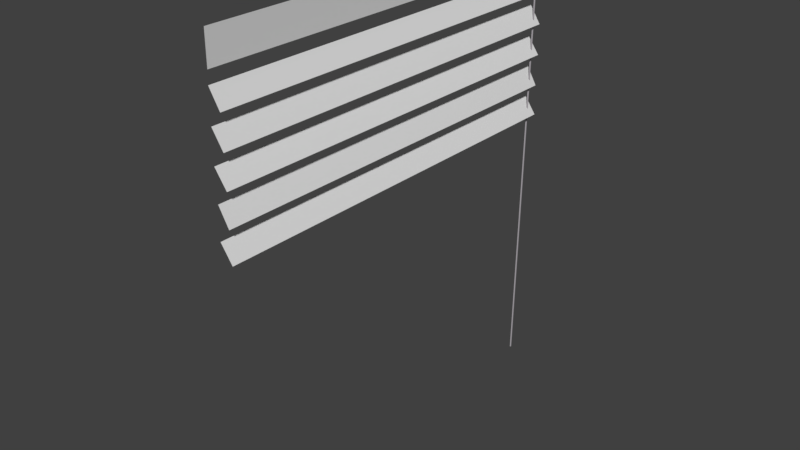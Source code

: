 # Source: Blinds.blend  (saved by Blender 2.79.0; exported with 4.5.12 LTS)
import bpy
from mathutils import Matrix  # noqa: F401  (used for matrix-valued properties, if any)

bpy.ops.wm.read_factory_settings(use_empty=True)
scene = bpy.context.scene
scene.name = 'Scene'

# ---- collections
col_collection_1 = bpy.data.collections.new('Collection 1'); scene.collection.children.link(col_collection_1)

# ---- materials (node trees are filled in below, after node groups)
mat_material = bpy.data.materials.new('Material')
mat_material.alpha_threshold = 0.0
mat_material.use_transparent_shadow = False
mat_material.diffuse_color = (0.4369, 0.41, 0.4385, 1.0)
mat_material.roughness = 0.5
mat_material.line_color = (0.0, 0.0, 0.0, 1.0)
mat_woodtrim = bpy.data.materials.new('WoodTrim')
mat_woodtrim.alpha_threshold = 0.0
mat_woodtrim.use_transparent_shadow = False
mat_woodtrim.diffuse_color = (0.3095, 0.06301, 0.02624, 1.0)
mat_woodtrim.roughness = 0.5
mat_material_001 = bpy.data.materials.new('Material.001')
mat_material_001.alpha_threshold = 0.0
mat_material_001.use_transparent_shadow = False
mat_material_001.diffuse_color = (0.03955, 0.1746, 0.0, 1.0)
mat_material_001.roughness = 0.5
mat_material_002 = bpy.data.materials.new('Material.002')
mat_material_002.alpha_threshold = 0.0
mat_material_002.use_transparent_shadow = False
mat_material_002.diffuse_color = (0.723, 0.723, 0.723, 1.0)
mat_material_002.roughness = 0.5

# ---- material node trees

# ---- world
world_world = bpy.data.worlds.new('World'); scene.world = world_world
world_world.color = (0.05088, 0.05088, 0.05088)
world_world.use_sun_shadow = False
world_world.sun_shadow_jitter_overblur = 0.0
world_world.cycles.sampling_method = 'MANUAL'

# ---- meshes
me_cube = bpy.data.meshes.new('Cube')
me_cube.from_pydata([(-0.06043, -0.783, -1.815), (0.04218, -0.6349, -1.815), (-0.009125, -0.4387, -1.815), (-0.06073, -0.2422, -1.815), (0.04248, -0.09453, -1.815), (-0.009126, 0.1019, -1.815), (-0.05551, 0.2949, -1.815), (0.03726, 0.4494, -1.815), (0.03154, 0.6424, -1.815), (0.03154, 0.8226, -1.815), (-0.06043, -0.783, -1.421), (0.04218, -0.6349, -1.421), (-0.009128, -0.4387, -1.421), (-0.06074, -0.2422, -1.421), (0.04248, -0.09453, -1.421), (-0.009129, 0.1019, -1.421), (-0.05551, 0.2949, -1.421), (0.03725, 0.4494, -1.421), (0.03154, 0.6424, -1.421), (0.03154, 0.8226, -1.421), (-0.06044, -0.783, -1.027), (0.04218, -0.6349, -1.027), (-0.009131, -0.4387, -1.027), (-0.06074, -0.2422, -1.027), (0.04248, -0.09454, -1.027), (-0.009132, 0.1019, -1.027), (-0.05551, 0.2949, -1.027), (0.03725, 0.4494, -1.027), (0.03153, 0.6424, -1.027), (0.03153, 0.8226, -1.027), (-0.06044, -0.783, -0.6332), (0.04217, -0.6349, -0.6332), (-0.009134, -0.4387, -0.6332), (-0.06074, -0.2422, -0.6332), (0.04247, -0.09454, -0.6332), (-0.009135, 0.1019, -0.6332), (-0.05552, 0.2949, -0.6332), (0.03725, 0.4494, -0.6331), (0.03153, 0.6424, -0.6331), (0.03153, 0.8226, -0.6331), (-0.06044, -0.783, -0.2391), (0.04217, -0.6349, -0.2391), (-0.009137, -0.4387, -0.2391), (-0.06075, -0.2422, -0.2391), (0.04247, -0.09454, -0.2391), (-0.009138, 0.1019, -0.2391), (-0.05552, 0.2949, -0.2391), (0.03725, 0.4494, -0.2391), (0.03153, 0.6424, -0.2391), (0.03153, 0.8226, -0.2391), (-0.06044, -0.783, 0.155), (0.04217, -0.6349, 0.155), (-0.00914, -0.4387, 0.155), (-0.06075, -0.2422, 0.155), (0.04247, -0.09454, 0.155), (-0.009141, 0.1019, 0.155), (-0.05552, 0.2949, 0.155), (0.03724, 0.4494, 0.155), (0.03152, 0.6424, 0.155), (0.03152, 0.8226, 0.155), (-0.06045, -0.783, 0.549), (0.04216, -0.6349, 0.549), (-0.009143, -0.4387, 0.549), (-0.06075, -0.2422, 0.549), (0.04246, -0.09454, 0.549), (-0.009143, 0.1019, 0.549), (-0.05553, 0.2949, 0.549), (0.03724, 0.4494, 0.549), (0.03152, 0.6424, 0.549), (0.03152, 0.8226, 0.549), (-0.06045, -0.783, 0.9431), (0.04216, -0.6349, 0.9431), (-0.009145, -0.4387, 0.9431), (-0.06075, -0.2422, 0.9431), (0.04246, -0.09454, 0.9431), (-0.009146, 0.1019, 0.9431), (-0.05553, 0.2949, 0.9431), (0.03724, 0.4494, 0.9431), (0.03152, 0.6424, 0.9431), (0.03152, 0.8226, 0.9431), (-0.06045, -0.783, 1.337), (0.04216, -0.6349, 1.337), (-0.009148, -0.4387, 1.337), (-0.06076, -0.2422, 1.337), (0.04246, -0.09454, 1.337), (-0.009149, 0.1019, 1.337), (-0.05553, 0.2949, 1.337), (0.03723, 0.4494, 1.337), (0.03152, 0.6424, 1.337), (0.03152, 0.8226, 1.337), (-0.06046, -0.783, 1.731), (0.04216, -0.6349, 1.731), (-0.009151, -0.4387, 1.731), (-0.06076, -0.2422, 1.731), (0.04246, -0.09455, 1.731), (-0.009152, 0.1019, 1.731), (-0.05553, 0.2949, 1.731), (0.03723, 0.4494, 1.731), (0.03151, 0.6424, 1.731), (0.03151, 0.8226, 1.731), (-0.06043, -0.783, -1.618), (-0.009124, -0.7089, -1.815), (0.04218, -0.6349, -1.618), (-0.009127, -0.7089, -1.421), (-0.05368, -0.517, -1.815), (-0.009127, -0.4387, -1.618), (-0.05368, -0.517, -1.421), (0.03543, -0.3603, -1.815), (-0.06074, -0.2422, -1.618), (0.03542, -0.3604, -1.421), (-0.009126, -0.1684, -1.815), (0.04248, -0.09453, -1.618), (-0.009129, -0.1684, -1.421), (-0.05803, 0.02623, -1.815), (-0.009128, 0.1019, -1.618), (-0.05803, 0.02623, -1.421), (0.03978, 0.1776, -1.815), (-0.05551, 0.2949, -1.618), (0.03977, 0.1776, -1.421), (-0.009125, 0.3722, -1.815), (0.03726, 0.4494, -1.618), (-0.009128, 0.3722, -1.421), (0.03154, 0.5524, -1.815), (0.03154, 0.6424, -1.618), (0.03154, 0.5524, -1.421), (0.03154, 0.7325, -1.815), (0.03154, 0.8226, -1.618), (0.03154, 0.7325, -1.421), (-0.06043, -0.783, -1.224), (0.04218, -0.6349, -1.224), (-0.00913, -0.7089, -1.027), (-0.00913, -0.4387, -1.224), (-0.05368, -0.517, -1.027), (-0.06074, -0.2422, -1.224), (0.03542, -0.3604, -1.027), (0.04248, -0.09454, -1.224), (-0.009132, -0.1684, -1.027), (-0.009131, 0.1019, -1.224), (-0.05803, 0.02623, -1.027), (-0.05551, 0.2949, -1.224), (0.03977, 0.1776, -1.027), (0.03725, 0.4494, -1.224), (-0.009131, 0.3722, -1.027), (0.03153, 0.6424, -1.224), (0.03153, 0.5524, -1.027), (0.03153, 0.8226, -1.224), (0.03153, 0.7325, -1.027), (-0.06044, -0.783, -0.8302), (0.04217, -0.6349, -0.8302), (-0.009133, -0.7089, -0.6332), (-0.009132, -0.4387, -0.8302), (-0.05369, -0.517, -0.6332), (-0.06074, -0.2422, -0.8302), (0.03542, -0.3604, -0.6332), (0.04247, -0.09454, -0.8302), (-0.009135, -0.1684, -0.6332), (-0.009133, 0.1019, -0.8302), (-0.05804, 0.02623, -0.6332), (-0.05552, 0.2949, -0.8302), (0.03977, 0.1776, -0.6331), (0.03725, 0.4494, -0.8302), (-0.009134, 0.3722, -0.6331), (0.03153, 0.6424, -0.8302), (0.03153, 0.5523, -0.6331), (0.03153, 0.8226, -0.8302), (0.03153, 0.7325, -0.6331), (-0.06044, -0.783, -0.4361), (0.04217, -0.6349, -0.4361), (-0.009136, -0.7089, -0.2391), (-0.009135, -0.4387, -0.4361), (-0.05369, -0.517, -0.2391), (-0.06074, -0.2422, -0.4361), (0.03542, -0.3604, -0.2391), (0.04247, -0.09454, -0.4361), (-0.009138, -0.1684, -0.2391), (-0.009136, 0.1019, -0.4361), (-0.05804, 0.02623, -0.2391), (-0.05552, 0.2949, -0.4361), (0.03976, 0.1776, -0.2391), (0.03725, 0.4494, -0.4361), (-0.009137, 0.3722, -0.2391), (0.03153, 0.6424, -0.4361), (0.03153, 0.5523, -0.2391), (0.03153, 0.8226, -0.4361), (0.03153, 0.7325, -0.2391), (-0.06044, -0.783, -0.04206), (0.04217, -0.6349, -0.04206), (-0.009139, -0.7089, 0.155), (-0.009138, -0.4387, -0.04206), (-0.05369, -0.517, 0.155), (-0.06075, -0.2422, -0.04206), (0.03541, -0.3604, 0.155), (0.04247, -0.09454, -0.04206), (-0.009141, -0.1684, 0.155), (-0.009139, 0.1019, -0.04206), (-0.05804, 0.02622, 0.155), (-0.05552, 0.2949, -0.04206), (0.03976, 0.1776, 0.155), (0.03724, 0.4494, -0.04205), (-0.00914, 0.3722, 0.155), (0.03153, 0.6424, -0.04205), (0.03152, 0.5523, 0.155), (0.03153, 0.8226, -0.04205), (0.03152, 0.7325, 0.155), (-0.06045, -0.783, 0.352), (0.04217, -0.6349, 0.352), (-0.009142, -0.7089, 0.549), (-0.009141, -0.4387, 0.352), (-0.0537, -0.517, 0.549), (-0.06075, -0.2422, 0.352), (0.03541, -0.3604, 0.549), (0.04247, -0.09454, 0.352), (-0.009143, -0.1684, 0.549), (-0.009142, 0.1019, 0.352), (-0.05804, 0.02622, 0.549), (-0.05552, 0.2949, 0.352), (0.03976, 0.1776, 0.549), (0.03724, 0.4494, 0.352), (-0.009143, 0.3722, 0.549), (0.03152, 0.6424, 0.352), (0.03152, 0.5523, 0.549), (0.03152, 0.8226, 0.352), (0.03152, 0.7325, 0.549), (-0.06045, -0.783, 0.7461), (0.04216, -0.6349, 0.7461), (-0.009144, -0.7089, 0.9431), (-0.009144, -0.4387, 0.7461), (-0.0537, -0.517, 0.9431), (-0.06075, -0.2422, 0.7461), (0.03541, -0.3604, 0.9431), (0.04246, -0.09454, 0.7461), (-0.009146, -0.1684, 0.9431), (-0.009145, 0.1019, 0.7461), (-0.05805, 0.02622, 0.9431), (-0.05553, 0.2949, 0.7461), (0.03976, 0.1776, 0.9431), (0.03724, 0.4494, 0.7461), (-0.009145, 0.3722, 0.9431), (0.03152, 0.6424, 0.7461), (0.03152, 0.5523, 0.9431), (0.03152, 0.8226, 0.7461), (0.03152, 0.7325, 0.9431), (-0.06045, -0.783, 1.14), (0.04216, -0.6349, 1.14), (-0.009147, -0.7089, 1.337), (-0.009147, -0.4387, 1.14), (-0.0537, -0.517, 1.337), (-0.06076, -0.2422, 1.14), (0.0354, -0.3604, 1.337), (0.04246, -0.09454, 1.14), (-0.009149, -0.1684, 1.337), (-0.009148, 0.1019, 1.14), (-0.05805, 0.02622, 1.337), (-0.05553, 0.2949, 1.14), (0.03975, 0.1775, 1.337), (0.03724, 0.4494, 1.14), (-0.009148, 0.3722, 1.337), (0.03152, 0.6424, 1.14), (0.03152, 0.5523, 1.337), (0.03152, 0.8226, 1.14), (0.03152, 0.7325, 1.337), (-0.06045, -0.783, 1.534), (0.04216, -0.6349, 1.534), (-0.00915, -0.7089, 1.731), (-0.00915, -0.4387, 1.534), (-0.0537, -0.517, 1.731), (-0.06076, -0.2422, 1.534), (0.0354, -0.3604, 1.731), (0.04246, -0.09455, 1.534), (-0.009152, -0.1684, 1.731), (-0.009151, 0.1019, 1.534), (-0.05805, 0.02622, 1.731), (-0.05553, 0.2949, 1.534), (0.03975, 0.1775, 1.731), (0.03723, 0.4494, 1.534), (-0.009151, 0.3722, 1.731), (0.03151, 0.6424, 1.534), (0.03151, 0.5523, 1.731), (0.03151, 0.8226, 1.534), (0.03151, 0.7325, 1.731), (0.03151, 0.7325, 1.534), (0.03151, 0.5523, 1.534), (-0.00915, 0.3722, 1.534), (0.03975, 0.1775, 1.534), (-0.05805, 0.02622, 1.534), (-0.009151, -0.1684, 1.534), (0.0354, -0.3604, 1.534), (-0.0537, -0.517, 1.534), (-0.009149, -0.7089, 1.534), (0.03152, 0.7325, 1.14), (0.03152, 0.5523, 1.14), (-0.009147, 0.3722, 1.14), (0.03975, 0.1776, 1.14), (-0.05805, 0.02622, 1.14), (-0.009148, -0.1684, 1.14), (0.03541, -0.3604, 1.14), (-0.0537, -0.517, 1.14), (-0.009146, -0.7089, 1.14), (0.03152, 0.7325, 0.7461), (0.03152, 0.5523, 0.7461), (-0.009144, 0.3722, 0.7461), (0.03976, 0.1776, 0.7461), (-0.05805, 0.02622, 0.7461), (-0.009145, -0.1684, 0.7461), (0.03541, -0.3604, 0.7461), (-0.0537, -0.517, 0.7461), (-0.009143, -0.7089, 0.7461), (0.03152, 0.7325, 0.352), (0.03152, 0.5523, 0.352), (-0.009141, 0.3722, 0.352), (0.03976, 0.1776, 0.352), (-0.05804, 0.02622, 0.352), (-0.009142, -0.1684, 0.352), (0.03541, -0.3604, 0.352), (-0.05369, -0.517, 0.352), (-0.00914, -0.7089, 0.352), (0.03153, 0.7325, -0.04205), (0.03153, 0.5523, -0.04205), (-0.009138, 0.3722, -0.04205), (0.03976, 0.1776, -0.04206), (-0.05804, 0.02622, -0.04206), (-0.009139, -0.1684, -0.04206), (0.03541, -0.3604, -0.04206), (-0.05369, -0.517, -0.04206), (-0.009137, -0.7089, -0.04206), (0.03153, 0.7325, -0.4361), (0.03153, 0.5523, -0.4361), (-0.009135, 0.3722, -0.4361), (0.03977, 0.1776, -0.4361), (-0.05804, 0.02623, -0.4361), (-0.009136, -0.1684, -0.4361), (0.03542, -0.3604, -0.4361), (-0.05369, -0.517, -0.4361), (-0.009134, -0.7089, -0.4361), (0.03153, 0.7325, -0.8302), (0.03153, 0.5524, -0.8302), (-0.009132, 0.3722, -0.8302), (0.03977, 0.1776, -0.8302), (-0.05803, 0.02623, -0.8302), (-0.009133, -0.1684, -0.8302), (0.03542, -0.3604, -0.8302), (-0.05369, -0.517, -0.8302), (-0.009131, -0.7089, -0.8302), (0.03153, 0.7325, -1.224), (0.03153, 0.5524, -1.224), (-0.00913, 0.3722, -1.224), (0.03977, 0.1776, -1.224), (-0.05803, 0.02623, -1.224), (-0.009131, -0.1684, -1.224), (0.03542, -0.3604, -1.224), (-0.05368, -0.517, -1.224), (-0.009129, -0.7089, -1.224), (0.03154, 0.7325, -1.618), (0.03154, 0.5524, -1.618), (-0.009127, 0.3722, -1.618), (0.03977, 0.1776, -1.618), (-0.05803, 0.02623, -1.618), (-0.009128, -0.1684, -1.618), (0.03543, -0.3604, -1.618), (-0.05368, -0.517, -1.618), (-0.009126, -0.7089, -1.618), (-0.04497, 0.7975, 1.68), (-0.03597, 0.7976, 1.671), (-0.03597, 0.7976, 1.689), (-0.04364, 0.7124, 1.68), (-0.03464, 0.7125, 1.671), (-0.02565, 0.7127, 1.68), (-0.03464, 0.7125, 1.689), (-0.04232, 0.6273, 1.68), (-0.03332, 0.6274, 1.671), (-0.02432, 0.6276, 1.68), (-0.03332, 0.6274, 1.689), (-0.041, 0.5422, 1.68), (-0.032, 0.5423, 1.671), (-0.032, 0.5423, 1.689), (-0.03968, 0.4571, 1.68), (-0.03068, 0.4572, 1.671), (-0.03068, 0.4572, 1.689), (-0.03836, 0.372, 1.68), (-0.02936, 0.3721, 1.671), (-0.02936, 0.3721, 1.689), (-0.03703, 0.2869, 1.68), (-0.02803, 0.287, 1.671), (-0.02803, 0.287, 1.689), (-0.03571, 0.2018, 1.68), (-0.02671, 0.2019, 1.671), (-0.02671, 0.2019, 1.689), (-0.03439, 0.1167, 1.68), (-0.02539, 0.1168, 1.671), (-0.02539, 0.1168, 1.689), (-0.03307, 0.03161, 1.68), (-0.02407, 0.03175, 1.671), (-0.02407, 0.03175, 1.689), (-0.03175, -0.05348, 1.68), (-0.02275, -0.05334, 1.671), (-0.02275, -0.05334, 1.689), (-0.03042, -0.1386, 1.68), (-0.02142, -0.1384, 1.671), (-0.02142, -0.1384, 1.689), (-0.0291, -0.2237, 1.68), (-0.0201, -0.2235, 1.671), (-0.0201, -0.2235, 1.689), (-0.02778, -0.3088, 1.68), (-0.01878, -0.3086, 1.671), (-0.01878, -0.3086, 1.689), (-0.02646, -0.3939, 1.68), (-0.01746, -0.3937, 1.671), (-0.01746, -0.3937, 1.689), (-0.02514, -0.479, 1.68), (-0.01614, -0.4788, 1.671), (-0.01614, -0.4788, 1.689), (-0.02381, -0.5641, 1.68), (-0.01481, -0.5639, 1.671), (-0.01481, -0.5639, 1.689), (-0.02249, -0.6492, 1.68), (-0.01349, -0.649, 1.671), (-0.01349, -0.649, 1.689), (-0.02117, -0.7343, 1.68), (-0.01217, -0.7341, 1.671), (-0.01217, -0.7341, 1.689), (-0.01985, -0.8193, 1.68), (-0.01085, -0.8192, 1.671), (-0.01085, -0.8192, 1.689), (-0.01853, -0.9044, 1.68), (-0.009527, -0.9043, 1.671), (-0.009527, -0.9043, 1.689), (-0.0172, -0.9895, 1.68), (-0.008205, -0.9894, 1.671), (-0.008205, -0.9894, 1.689), (-0.01588, -1.075, 1.68), (-0.006883, -1.074, 1.671), (-0.006883, -1.074, 1.689), (-0.01456, -1.16, 1.68), (-0.005561, -1.16, 1.671), (-0.005561, -1.16, 1.689), (-0.01324, -1.245, 1.68), (-0.004239, -1.245, 1.671), (-0.004239, -1.245, 1.689), (-0.01192, -1.33, 1.68), (-0.002917, -1.33, 1.671), (-0.002917, -1.33, 1.689), (-0.01059, -1.415, 1.68), (-0.001595, -1.415, 1.671), (-0.001595, -1.415, 1.689), (-0.009272, -1.5, 1.68), (-0.000273, -1.5, 1.671), (-0.0002731, -1.5, 1.689), (-0.00795, -1.585, 1.68), (0.001049, -1.585, 1.671), (0.001049, -1.585, 1.689), (-0.006628, -1.67, 1.68), (0.002371, -1.67, 1.671), (0.002371, -1.67, 1.689), (-0.005306, -1.755, 1.68), (0.003693, -1.755, 1.671), (0.003693, -1.755, 1.689), (-0.003984, -1.841, 1.68), (0.005015, -1.84, 1.671), (0.005015, -1.84, 1.689), (-0.002662, -1.926, 1.68), (0.006337, -1.925, 1.671), (0.006337, -1.925, 1.689), (-0.00134, -2.011, 1.68), (0.007659, -2.011, 1.671), (0.007659, -2.011, 1.689), (-1.804e-05, -2.096, 1.68), (0.008981, -2.096, 1.671), (0.008981, -2.096, 1.689), (0.001304, -2.181, 1.68), (0.0103, -2.181, 1.671), (0.0103, -2.181, 1.689), (0.002626, -2.266, 1.68), (0.01162, -2.266, 1.671), (0.01162, -2.266, 1.689), (0.003948, -2.351, 1.68), (0.01295, -2.351, 1.671), (0.01295, -2.351, 1.689), (0.00527, -2.436, 1.68), (0.01427, -2.436, 1.671), (0.01427, -2.436, 1.689), (0.006592, -2.521, 1.68), (0.01559, -2.521, 1.671), (0.01559, -2.521, 1.689), (0.007914, -2.606, 1.68), (0.01691, -2.606, 1.671), (0.01691, -2.606, 1.689), (0.009236, -2.691, 1.68), (0.01823, -2.691, 1.671), (0.01823, -2.691, 1.689), (0.01056, -2.777, 1.68), (0.01956, -2.776, 1.671), (0.01956, -2.776, 1.689), (0.01188, -2.862, 1.68), (0.02088, -2.862, 1.671), (0.02088, -2.862, 1.689), (0.0132, -2.947, 1.68), (0.0222, -2.947, 1.671), (0.0222, -2.947, 1.689), (0.01452, -3.032, 1.68), (0.02352, -3.032, 1.671), (0.02352, -3.032, 1.689), (0.01585, -3.117, 1.68), (0.02484, -3.117, 1.671), (0.02484, -3.117, 1.689), (0.01717, -3.202, 1.68), (0.02617, -3.202, 1.671), (0.02617, -3.202, 1.689)], [], [(360, 102, 11, 103), (359, 105, 12, 106), (357, 111, 14, 112), (356, 114, 15, 115), (354, 120, 17, 121), (353, 123, 18, 124), (352, 126, 19, 127), (351, 129, 21, 130), (350, 131, 22, 132), (348, 135, 24, 136), (347, 137, 25, 138), (345, 141, 27, 142), (344, 143, 28, 144), (343, 145, 29, 146), (342, 148, 31, 149), (341, 150, 32, 151), (339, 154, 34, 155), (338, 156, 35, 157), (336, 160, 37, 161), (335, 162, 38, 163), (334, 164, 39, 165), (333, 167, 41, 168), (332, 169, 42, 170), (330, 173, 44, 174), (329, 175, 45, 176), (327, 179, 47, 180), (326, 181, 48, 182), (325, 183, 49, 184), (324, 186, 51, 187), (323, 188, 52, 189), (321, 192, 54, 193), (320, 194, 55, 195), (318, 198, 57, 199), (317, 200, 58, 201), (316, 202, 59, 203), (315, 205, 61, 206), (314, 207, 62, 208), (312, 211, 64, 212), (311, 213, 65, 214), (309, 217, 67, 218), (308, 219, 68, 220), (307, 221, 69, 222), (306, 224, 71, 225), (305, 226, 72, 227), (303, 230, 74, 231), (302, 232, 75, 233), (300, 236, 77, 237), (299, 238, 78, 239), (298, 240, 79, 241), (297, 243, 81, 244), (296, 245, 82, 246), (294, 249, 84, 250), (293, 251, 85, 252), (291, 255, 87, 256), (290, 257, 88, 258), (289, 259, 89, 260), (288, 262, 91, 263), (287, 264, 92, 265), (285, 268, 94, 269), (284, 270, 95, 271), (282, 274, 97, 275), (281, 276, 98, 277), (280, 278, 99, 279), (276, 280, 279, 98), (88, 260, 280, 276), (260, 89, 278, 280), (258, 88, 276, 281), (272, 282, 275, 96), (86, 256, 282, 272), (256, 87, 274, 282), (270, 283, 273, 95), (85, 254, 283, 270), (252, 85, 270, 284), (266, 285, 269, 93), (83, 250, 285, 266), (250, 84, 268, 285), (264, 286, 267, 92), (82, 248, 286, 264), (246, 82, 264, 287), (261, 288, 263, 90), (80, 244, 288, 261), (244, 81, 262, 288), (257, 289, 260, 88), (78, 241, 289, 257), (241, 79, 259, 289), (239, 78, 257, 290), (253, 291, 256, 86), (76, 237, 291, 253), (237, 77, 255, 291), (251, 292, 254, 85), (75, 235, 292, 251), (233, 75, 251, 293), (247, 294, 250, 83), (73, 231, 294, 247), (231, 74, 249, 294), (245, 295, 248, 82), (72, 229, 295, 245), (227, 72, 245, 296), (242, 297, 244, 80), (70, 225, 297, 242), (225, 71, 243, 297), (238, 298, 241, 78), (68, 222, 298, 238), (222, 69, 240, 298), (220, 68, 238, 299), (234, 300, 237, 76), (66, 218, 300, 234), (218, 67, 236, 300), (232, 301, 235, 75), (65, 216, 301, 232), (214, 65, 232, 302), (228, 303, 231, 73), (63, 212, 303, 228), (212, 64, 230, 303), (226, 304, 229, 72), (62, 210, 304, 226), (208, 62, 226, 305), (223, 306, 225, 70), (60, 206, 306, 223), (206, 61, 224, 306), (219, 307, 222, 68), (58, 203, 307, 219), (203, 59, 221, 307), (201, 58, 219, 308), (215, 309, 218, 66), (56, 199, 309, 215), (199, 57, 217, 309), (213, 310, 216, 65), (55, 197, 310, 213), (195, 55, 213, 311), (209, 312, 212, 63), (53, 193, 312, 209), (193, 54, 211, 312), (207, 313, 210, 62), (52, 191, 313, 207), (189, 52, 207, 314), (204, 315, 206, 60), (50, 187, 315, 204), (187, 51, 205, 315), (200, 316, 203, 58), (48, 184, 316, 200), (184, 49, 202, 316), (182, 48, 200, 317), (196, 318, 199, 56), (46, 180, 318, 196), (180, 47, 198, 318), (194, 319, 197, 55), (45, 178, 319, 194), (176, 45, 194, 320), (190, 321, 193, 53), (43, 174, 321, 190), (174, 44, 192, 321), (188, 322, 191, 52), (42, 172, 322, 188), (170, 42, 188, 323), (185, 324, 187, 50), (40, 168, 324, 185), (168, 41, 186, 324), (181, 325, 184, 48), (38, 165, 325, 181), (165, 39, 183, 325), (163, 38, 181, 326), (177, 327, 180, 46), (36, 161, 327, 177), (161, 37, 179, 327), (175, 328, 178, 45), (35, 159, 328, 175), (157, 35, 175, 329), (171, 330, 174, 43), (33, 155, 330, 171), (155, 34, 173, 330), (169, 331, 172, 42), (32, 153, 331, 169), (151, 32, 169, 332), (166, 333, 168, 40), (30, 149, 333, 166), (149, 31, 167, 333), (162, 334, 165, 38), (28, 146, 334, 162), (146, 29, 164, 334), (144, 28, 162, 335), (158, 336, 161, 36), (26, 142, 336, 158), (142, 27, 160, 336), (156, 337, 159, 35), (25, 140, 337, 156), (138, 25, 156, 338), (152, 339, 155, 33), (23, 136, 339, 152), (136, 24, 154, 339), (150, 340, 153, 32), (22, 134, 340, 150), (132, 22, 150, 341), (147, 342, 149, 30), (20, 130, 342, 147), (130, 21, 148, 342), (143, 343, 146, 28), (18, 127, 343, 143), (127, 19, 145, 343), (124, 18, 143, 344), (139, 345, 142, 26), (16, 121, 345, 139), (121, 17, 141, 345), (137, 346, 140, 25), (15, 118, 346, 137), (115, 15, 137, 347), (133, 348, 136, 23), (13, 112, 348, 133), (112, 14, 135, 348), (131, 349, 134, 22), (12, 109, 349, 131), (106, 12, 131, 350), (128, 351, 130, 20), (10, 103, 351, 128), (103, 11, 129, 351), (123, 352, 127, 18), (8, 125, 352, 123), (125, 9, 126, 352), (122, 8, 123, 353), (117, 354, 121, 16), (6, 119, 354, 117), (119, 7, 120, 354), (114, 355, 118, 15), (5, 116, 355, 114), (113, 5, 114, 356), (108, 357, 112, 13), (3, 110, 357, 108), (110, 4, 111, 357), (105, 358, 109, 12), (2, 107, 358, 105), (104, 2, 105, 359), (100, 360, 103, 10), (0, 101, 360, 100), (101, 1, 102, 360), (361, 364, 367, 363), (362, 365, 364, 361), (364, 368, 371, 367), (365, 369, 368, 364), (366, 370, 369, 365), (367, 371, 370, 366), (368, 372, 374, 371), (369, 373, 372, 368), (372, 375, 377, 374), (373, 376, 375, 372), (375, 378, 380, 377), (376, 379, 378, 375), (378, 381, 383, 380), (379, 382, 381, 378), (381, 384, 386, 383), (382, 385, 384, 381), (384, 387, 389, 386), (385, 388, 387, 384), (387, 390, 392, 389), (388, 391, 390, 387), (390, 393, 395, 392), (391, 394, 393, 390), (393, 396, 398, 395), (394, 397, 396, 393), (396, 399, 401, 398), (397, 400, 399, 396), (399, 402, 404, 401), (400, 403, 402, 399), (402, 405, 407, 404), (403, 406, 405, 402), (405, 408, 410, 407), (406, 409, 408, 405), (408, 411, 413, 410), (409, 412, 411, 408), (411, 414, 416, 413), (412, 415, 414, 411), (414, 417, 419, 416), (415, 418, 417, 414), (417, 420, 422, 419), (418, 421, 420, 417), (420, 423, 425, 422), (421, 424, 423, 420), (423, 426, 428, 425), (424, 427, 426, 423), (426, 429, 431, 428), (427, 430, 429, 426), (429, 432, 434, 431), (430, 433, 432, 429), (432, 435, 437, 434), (433, 436, 435, 432), (435, 438, 440, 437), (436, 439, 438, 435), (438, 441, 443, 440), (439, 442, 441, 438), (441, 444, 446, 443), (442, 445, 444, 441), (444, 447, 449, 446), (445, 448, 447, 444), (447, 450, 452, 449), (448, 451, 450, 447), (450, 453, 455, 452), (451, 454, 453, 450), (453, 456, 458, 455), (454, 457, 456, 453), (456, 459, 461, 458), (457, 460, 459, 456), (459, 462, 464, 461), (460, 463, 462, 459), (462, 465, 467, 464), (463, 466, 465, 462), (465, 468, 470, 467), (466, 469, 468, 465), (468, 471, 473, 470), (469, 472, 471, 468), (471, 474, 476, 473), (472, 475, 474, 471), (474, 477, 479, 476), (475, 478, 477, 474), (477, 480, 482, 479), (478, 481, 480, 477), (480, 483, 485, 482), (481, 484, 483, 480), (483, 486, 488, 485), (484, 487, 486, 483), (486, 489, 491, 488), (487, 490, 489, 486), (489, 492, 494, 491), (490, 493, 492, 489), (492, 495, 497, 494), (493, 496, 495, 492), (495, 498, 500, 497), (496, 499, 498, 495), (498, 501, 503, 500), (499, 502, 501, 498), (501, 504, 506, 503), (502, 505, 504, 501)])
me_cube.polygons.foreach_set('use_smooth', [0, 0, 0, 0, 0, 0, 0, 0, 0, 0, 0, 0, 0, 0, 0, 0, 0, 0, 0, 0, 0, 0, 0, 0, 0, 0, 0, 0, 0, 0, 0, 0, 0, 0, 0, 0, 0, 0, 0, 0, 0, 0, 0, 0, 0, 0, 0, 0, 0, 0, 0, 0, 0, 0, 0, 0, 0, 0, 0, 0, 0, 0, 0, 0, 0, 0, 0, 0, 0, 0, 0, 0, 0, 0, 0, 0, 0, 0, 0, 0, 0, 0, 0, 0, 0, 0, 0, 0, 0, 0, 0, 0, 0, 0, 0, 0, 0, 0, 0, 0, 0, 0, 0, 0, 0, 0, 0, 0, 0, 0, 0, 0, 0, 0, 0, 0, 0, 0, 0, 0, 0, 0, 0, 0, 0, 0, 0, 0, 0, 0, 0, 0, 0, 0, 0, 0, 0, 0, 0, 0, 0, 0, 0, 0, 0, 0, 0, 0, 0, 0, 0, 0, 0, 0, 0, 0, 0, 0, 0, 0, 0, 0, 0, 0, 0, 0, 0, 0, 0, 0, 0, 0, 0, 0, 0, 0, 0, 0, 0, 0, 0, 0, 0, 0, 0, 0, 0, 0, 0, 0, 0, 0, 0, 0, 0, 0, 0, 0, 0, 0, 0, 0, 0, 0, 0, 0, 0, 0, 0, 0, 0, 0, 0, 0, 0, 0, 0, 0, 0, 0, 0, 0, 0, 0, 0, 0, 0, 0, 0, 0, 0, 0, 0, 0, 1, 1, 1, 1, 1, 1, 1, 1, 1, 1, 1, 1, 1, 1, 1, 1, 1, 1, 1, 1, 1, 1, 1, 1, 1, 1, 1, 1, 1, 1, 1, 1, 1, 1, 1, 1, 1, 1, 1, 1, 1, 1, 1, 1, 1, 1, 1, 1, 1, 1, 1, 1, 1, 1, 1, 1, 1, 1, 1, 1, 1, 1, 1, 1, 1, 1, 1, 1, 1, 1, 1, 1, 1, 1, 1, 1, 1, 1, 1, 1, 1, 1, 1, 1, 1, 1, 1, 1, 1, 1, 1, 1, 1, 1, 1, 1])
me_cube.polygons.foreach_set('material_index', [3, 3, 3, 3, 3, 3, 3, 3, 3, 3, 3, 3, 3, 3, 3, 3, 3, 3, 3, 3, 3, 3, 3, 3, 3, 3, 3, 3, 3, 3, 3, 3, 3, 3, 3, 3, 3, 3, 3, 3, 3, 3, 3, 3, 3, 3, 3, 3, 3, 3, 3, 3, 3, 3, 3, 3, 3, 3, 3, 3, 3, 3, 3, 3, 3, 3, 3, 3, 3, 3, 3, 3, 3, 3, 3, 3, 3, 3, 3, 3, 3, 3, 3, 3, 3, 3, 3, 3, 3, 3, 3, 3, 3, 3, 3, 3, 3, 3, 3, 3, 3, 3, 3, 3, 3, 3, 3, 3, 3, 3, 3, 3, 3, 3, 3, 3, 3, 3, 3, 3, 3, 3, 3, 3, 3, 3, 3, 3, 3, 3, 3, 3, 3, 3, 3, 3, 3, 3, 3, 3, 3, 3, 3, 3, 3, 3, 3, 3, 3, 3, 3, 3, 3, 3, 3, 3, 3, 3, 3, 3, 3, 3, 3, 3, 3, 3, 3, 3, 3, 3, 3, 3, 3, 3, 3, 3, 3, 3, 3, 3, 3, 3, 3, 3, 3, 3, 3, 3, 3, 3, 3, 3, 3, 3, 3, 3, 3, 3, 3, 3, 3, 3, 3, 3, 3, 3, 3, 3, 3, 3, 3, 3, 3, 3, 3, 3, 3, 3, 3, 3, 3, 3, 3, 3, 3, 3, 3, 3, 3, 3, 3, 3, 3, 3, 0, 0, 0, 0, 0, 0, 0, 0, 0, 0, 0, 0, 0, 0, 0, 0, 0, 0, 0, 0, 0, 0, 0, 0, 0, 0, 0, 0, 0, 0, 0, 0, 0, 0, 0, 0, 0, 0, 0, 0, 0, 0, 0, 0, 0, 0, 0, 0, 0, 0, 0, 0, 0, 0, 0, 0, 0, 0, 0, 0, 0, 0, 0, 0, 0, 0, 0, 0, 0, 0, 0, 0, 0, 0, 0, 0, 0, 0, 0, 0, 0, 0, 0, 0, 0, 0, 0, 0, 0, 0, 0, 0, 0, 0, 0, 0])
me_cube.materials.append(mat_material)
me_cube.materials.append(mat_woodtrim)
me_cube.materials.append(mat_material_001)
me_cube.materials.append(mat_material_002)
me_cube.use_remesh_preserve_volume = False
me_cube.use_remesh_preserve_attributes = False
me_cube.use_mirror_vertex_groups = False
me_cube.update()

# ---- objects
ob_windowedwall = bpy.data.objects.new('WindowedWall', me_cube)

# ---- transforms, parenting, visibility, modifiers, constraints
ob_windowedwall.location = (0.0, 0.0, 0.0)
ob_windowedwall.rotation_euler = (1.571, -0.0, -3.142)
ob_windowedwall.lock_rotations_4d = False
ob_windowedwall.empty_display_type = 'ARROWS'
ob_windowedwall.lineart.crease_threshold = 0.0

# ---- collection membership
col_collection_1.objects.link(ob_windowedwall)

# ---- scene / render settings (as saved in the file)
scene.frame_start = 1; scene.frame_end = 250; scene.frame_set(1)
scene.render.engine = 'BLENDER_EEVEE_NEXT'
scene.render.resolution_percentage = 50
scene.render.dither_intensity = 0.0
scene.cycles.use_denoising = False
scene.cycles.samples = 128
scene.cycles.sampling_pattern = 'TABULATED_SOBOL'
scene.cycles.use_adaptive_sampling = False
scene.cycles.use_light_tree = False
scene.cycles.blur_glossy = 0.0
scene.cycles.sample_clamp_indirect = 0.0
scene.view_settings.view_transform = 'Standard'
bpy.context.view_layer.update()

# ---- added for rendering (the .blend has no active camera and no usable light): camera, sun
cam_auto = bpy.data.cameras.new('AutoCamera')
cam_auto.lens = 50.0
cam_auto.sensor_width = 36.0
cam_auto.clip_end = 1000.0
ob_auto_camera = bpy.data.objects.new('AutoCamera', cam_auto)
scene.collection.objects.link(ob_auto_camera)
ob_auto_camera.location = (4.97329, -5.99905, 2.78162)
ob_auto_camera.rotation_euler = (1.09748, -7.21219e-08, 0.694738)
scene.camera = ob_auto_camera
light_auto_sun = bpy.data.lights.new('AutoSun', 'SUN')
light_auto_sun.energy = 3.0
light_auto_sun.angle = 0.0523599
ob_auto_sun = bpy.data.objects.new('AutoSun', light_auto_sun)
scene.collection.objects.link(ob_auto_sun)
ob_auto_sun.rotation_euler = (0.872665, 0.174533, 0.523599)
bpy.context.view_layer.update()
